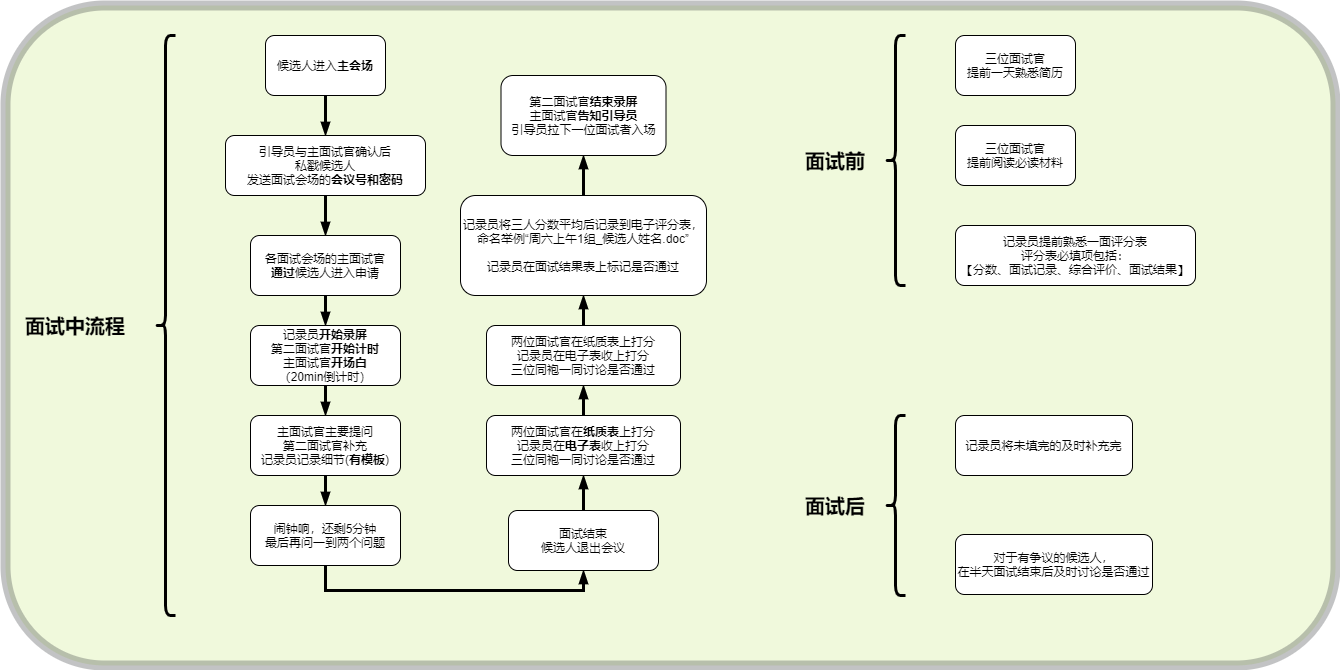

The diagram above was exported from draw.io. Its source (the exported page's mxGraphModel, read from the mxfile embedded in the PNG):
<mxGraphModel dx="2554" dy="806" grid="1" gridSize="10" guides="1" tooltips="1" connect="1" arrows="1" fold="1" page="1" pageScale="1" pageWidth="827" pageHeight="1169" math="0" shadow="0">
  <root>
    <mxCell id="0" />
    <mxCell id="1" parent="0" />
    <mxCell id="wmVq71IElQmB04VA9LlY-46" value="" style="rounded=1;whiteSpace=wrap;html=1;fontSize=20;strokeWidth=10;align=left;fillColor=#cdeb8b;strokeColor=#36393d;opacity=30;" vertex="1" parent="1">
      <mxGeometry x="-770" y="110" width="1330" height="660" as="geometry" />
    </mxCell>
    <mxCell id="wmVq71IElQmB04VA9LlY-15" style="edgeStyle=orthogonalEdgeStyle;rounded=0;orthogonalLoop=1;jettySize=auto;html=1;exitX=0.5;exitY=1;exitDx=0;exitDy=0;entryX=0.5;entryY=0;entryDx=0;entryDy=0;fontSize=20;endArrow=blockThin;endFill=1;strokeWidth=3;" edge="1" parent="1" source="wmVq71IElQmB04VA9LlY-1" target="wmVq71IElQmB04VA9LlY-3">
      <mxGeometry relative="1" as="geometry" />
    </mxCell>
    <mxCell id="wmVq71IElQmB04VA9LlY-1" value="候选人进入&lt;b&gt;主会场&lt;/b&gt;" style="rounded=1;whiteSpace=wrap;html=1;spacing=2;" vertex="1" parent="1">
      <mxGeometry x="-510" y="140" width="120" height="60" as="geometry" />
    </mxCell>
    <mxCell id="wmVq71IElQmB04VA9LlY-16" value="" style="edgeStyle=orthogonalEdgeStyle;rounded=0;orthogonalLoop=1;jettySize=auto;html=1;fontSize=20;endArrow=blockThin;endFill=1;strokeWidth=3;" edge="1" parent="1" source="wmVq71IElQmB04VA9LlY-3" target="wmVq71IElQmB04VA9LlY-5">
      <mxGeometry relative="1" as="geometry" />
    </mxCell>
    <mxCell id="wmVq71IElQmB04VA9LlY-3" value="引导员与主面试官确认后&lt;br&gt;私戳候选人&lt;br&gt;发送面试会场的&lt;b&gt;会议号和密码&lt;/b&gt;" style="rounded=1;whiteSpace=wrap;html=1;" vertex="1" parent="1">
      <mxGeometry x="-550" y="240" width="200" height="60" as="geometry" />
    </mxCell>
    <mxCell id="wmVq71IElQmB04VA9LlY-17" value="" style="edgeStyle=orthogonalEdgeStyle;rounded=0;orthogonalLoop=1;jettySize=auto;html=1;fontSize=20;endArrow=blockThin;endFill=1;strokeWidth=3;" edge="1" parent="1" source="wmVq71IElQmB04VA9LlY-5" target="wmVq71IElQmB04VA9LlY-6">
      <mxGeometry relative="1" as="geometry" />
    </mxCell>
    <mxCell id="wmVq71IElQmB04VA9LlY-5" value="各面试会场的主面试官&lt;br&gt;&lt;b&gt;通过&lt;/b&gt;候选人进入申请" style="rounded=1;whiteSpace=wrap;html=1;" vertex="1" parent="1">
      <mxGeometry x="-525" y="340" width="150" height="60" as="geometry" />
    </mxCell>
    <mxCell id="wmVq71IElQmB04VA9LlY-18" value="" style="edgeStyle=orthogonalEdgeStyle;rounded=0;orthogonalLoop=1;jettySize=auto;html=1;fontSize=20;endArrow=blockThin;endFill=1;strokeWidth=3;" edge="1" parent="1" source="wmVq71IElQmB04VA9LlY-6" target="wmVq71IElQmB04VA9LlY-7">
      <mxGeometry relative="1" as="geometry" />
    </mxCell>
    <mxCell id="wmVq71IElQmB04VA9LlY-6" value="记录员&lt;b&gt;开始录屏&lt;/b&gt;&lt;br&gt;第二面试官&lt;b&gt;开始计时&lt;br&gt;&lt;/b&gt;主面试官&lt;b&gt;开场白&lt;/b&gt;&lt;br&gt;（20min倒计时）" style="rounded=1;whiteSpace=wrap;html=1;" vertex="1" parent="1">
      <mxGeometry x="-525" y="430" width="150" height="60" as="geometry" />
    </mxCell>
    <mxCell id="wmVq71IElQmB04VA9LlY-20" style="edgeStyle=orthogonalEdgeStyle;rounded=0;orthogonalLoop=1;jettySize=auto;html=1;exitX=0.5;exitY=1;exitDx=0;exitDy=0;entryX=0.5;entryY=0;entryDx=0;entryDy=0;fontSize=20;endArrow=blockThin;endFill=1;strokeWidth=3;" edge="1" parent="1" source="wmVq71IElQmB04VA9LlY-7" target="wmVq71IElQmB04VA9LlY-8">
      <mxGeometry relative="1" as="geometry" />
    </mxCell>
    <mxCell id="wmVq71IElQmB04VA9LlY-7" value="主面试官主要提问&lt;br&gt;第二面试官补充&lt;br&gt;记录员记录细节(&lt;b&gt;有模板&lt;/b&gt;)" style="rounded=1;whiteSpace=wrap;html=1;" vertex="1" parent="1">
      <mxGeometry x="-525" y="520" width="150" height="60" as="geometry" />
    </mxCell>
    <mxCell id="wmVq71IElQmB04VA9LlY-39" style="edgeStyle=orthogonalEdgeStyle;rounded=0;orthogonalLoop=1;jettySize=auto;html=1;entryX=0.5;entryY=1;entryDx=0;entryDy=0;fontSize=20;endArrow=blockThin;endFill=1;strokeWidth=3;" edge="1" parent="1" source="wmVq71IElQmB04VA9LlY-8" target="wmVq71IElQmB04VA9LlY-9">
      <mxGeometry relative="1" as="geometry">
        <Array as="points">
          <mxPoint x="-450" y="695" />
          <mxPoint x="-192" y="695" />
        </Array>
      </mxGeometry>
    </mxCell>
    <mxCell id="wmVq71IElQmB04VA9LlY-8" value="闹钟响，还剩5分钟&lt;br&gt;最后再问一到两个问题" style="rounded=1;whiteSpace=wrap;html=1;" vertex="1" parent="1">
      <mxGeometry x="-525" y="610" width="150" height="60" as="geometry" />
    </mxCell>
    <mxCell id="wmVq71IElQmB04VA9LlY-41" style="edgeStyle=orthogonalEdgeStyle;rounded=0;orthogonalLoop=1;jettySize=auto;html=1;entryX=0.5;entryY=1;entryDx=0;entryDy=0;fontSize=20;endArrow=blockThin;endFill=1;strokeWidth=3;" edge="1" parent="1" source="wmVq71IElQmB04VA9LlY-9" target="wmVq71IElQmB04VA9LlY-10">
      <mxGeometry relative="1" as="geometry" />
    </mxCell>
    <mxCell id="wmVq71IElQmB04VA9LlY-9" value="面试结束&lt;br&gt;候选人退出会议" style="rounded=1;whiteSpace=wrap;html=1;" vertex="1" parent="1">
      <mxGeometry x="-267" y="615" width="150" height="60" as="geometry" />
    </mxCell>
    <mxCell id="wmVq71IElQmB04VA9LlY-42" value="" style="edgeStyle=orthogonalEdgeStyle;rounded=0;orthogonalLoop=1;jettySize=auto;html=1;fontSize=20;endArrow=blockThin;endFill=1;strokeWidth=3;" edge="1" parent="1" source="wmVq71IElQmB04VA9LlY-10" target="wmVq71IElQmB04VA9LlY-11">
      <mxGeometry relative="1" as="geometry" />
    </mxCell>
    <mxCell id="wmVq71IElQmB04VA9LlY-10" value="两位面试官在&lt;b&gt;纸质表&lt;/b&gt;上打分&lt;br&gt;记录员在&lt;b&gt;电子表&lt;/b&gt;收上打分&lt;br&gt;三位同袍一同讨论是否通过" style="rounded=1;whiteSpace=wrap;html=1;" vertex="1" parent="1">
      <mxGeometry x="-289" y="520" width="194" height="60" as="geometry" />
    </mxCell>
    <mxCell id="wmVq71IElQmB04VA9LlY-43" value="" style="edgeStyle=orthogonalEdgeStyle;rounded=0;orthogonalLoop=1;jettySize=auto;html=1;fontSize=20;endArrow=blockThin;endFill=1;strokeWidth=3;" edge="1" parent="1" source="wmVq71IElQmB04VA9LlY-11" target="wmVq71IElQmB04VA9LlY-12">
      <mxGeometry relative="1" as="geometry" />
    </mxCell>
    <mxCell id="wmVq71IElQmB04VA9LlY-11" value="两位面试官在纸质表上打分&lt;br&gt;记录员在电子表收上打分&lt;br&gt;三位同袍一同讨论是否通过" style="rounded=1;whiteSpace=wrap;html=1;" vertex="1" parent="1">
      <mxGeometry x="-289" y="430" width="194" height="60" as="geometry" />
    </mxCell>
    <mxCell id="wmVq71IElQmB04VA9LlY-44" style="edgeStyle=orthogonalEdgeStyle;rounded=0;orthogonalLoop=1;jettySize=auto;html=1;exitX=0.5;exitY=0;exitDx=0;exitDy=0;entryX=0.5;entryY=1;entryDx=0;entryDy=0;fontSize=20;endArrow=blockThin;endFill=1;strokeWidth=3;" edge="1" parent="1" source="wmVq71IElQmB04VA9LlY-12" target="wmVq71IElQmB04VA9LlY-13">
      <mxGeometry relative="1" as="geometry" />
    </mxCell>
    <mxCell id="wmVq71IElQmB04VA9LlY-12" value="记录员将三人分数平均后记录到电子评分表，命名举例“周六上午1组_候选人姓名.doc”&lt;br&gt;&lt;br&gt;记录员在面试结果表上标记是否通过" style="rounded=1;whiteSpace=wrap;html=1;" vertex="1" parent="1">
      <mxGeometry x="-315" y="300" width="246" height="100" as="geometry" />
    </mxCell>
    <mxCell id="wmVq71IElQmB04VA9LlY-13" value="第二面试官&lt;b&gt;结束录屏&lt;/b&gt;&lt;br&gt;主面试官&lt;b&gt;告知引导员&lt;/b&gt;&lt;br&gt;引导员拉下一位面试者入场" style="rounded=1;whiteSpace=wrap;html=1;" vertex="1" parent="1">
      <mxGeometry x="-274.5" y="180" width="165" height="80" as="geometry" />
    </mxCell>
    <mxCell id="wmVq71IElQmB04VA9LlY-14" value="" style="shape=curlyBracket;whiteSpace=wrap;html=1;rounded=1;fontStyle=1;fontSize=20;strokeWidth=3;" vertex="1" parent="1">
      <mxGeometry x="-620" y="140" width="20" height="580" as="geometry" />
    </mxCell>
    <mxCell id="wmVq71IElQmB04VA9LlY-28" value="&lt;b&gt;面试中流程&lt;/b&gt;" style="text;html=1;strokeColor=none;fillColor=none;align=center;verticalAlign=middle;whiteSpace=wrap;rounded=0;fontSize=20;" vertex="1" parent="1">
      <mxGeometry x="-760" y="415" width="120" height="30" as="geometry" />
    </mxCell>
    <mxCell id="wmVq71IElQmB04VA9LlY-29" value="三位面试官&lt;br&gt;提前一天熟悉简历" style="rounded=1;whiteSpace=wrap;html=1;spacing=2;" vertex="1" parent="1">
      <mxGeometry x="180" y="140" width="120" height="60" as="geometry" />
    </mxCell>
    <mxCell id="wmVq71IElQmB04VA9LlY-30" value="三位面试官&lt;br&gt;提前阅读必读材料" style="rounded=1;whiteSpace=wrap;html=1;spacing=2;" vertex="1" parent="1">
      <mxGeometry x="180" y="230" width="120" height="60" as="geometry" />
    </mxCell>
    <mxCell id="wmVq71IElQmB04VA9LlY-31" value="记录员提前熟悉一面评分表&lt;br&gt;评分表必填项包括：&lt;br&gt;【分数、面试记录、综合评价、面试结果】" style="rounded=1;whiteSpace=wrap;html=1;spacing=2;" vertex="1" parent="1">
      <mxGeometry x="180" y="330" width="240" height="60" as="geometry" />
    </mxCell>
    <mxCell id="wmVq71IElQmB04VA9LlY-32" value="" style="shape=curlyBracket;whiteSpace=wrap;html=1;rounded=1;fontSize=20;strokeWidth=3;align=left;" vertex="1" parent="1">
      <mxGeometry x="110" y="140" width="20" height="250" as="geometry" />
    </mxCell>
    <mxCell id="wmVq71IElQmB04VA9LlY-33" value="面试前" style="text;html=1;strokeColor=none;fillColor=none;align=center;verticalAlign=middle;whiteSpace=wrap;rounded=0;fontSize=20;fontStyle=1" vertex="1" parent="1">
      <mxGeometry x="20" y="250" width="80" height="30" as="geometry" />
    </mxCell>
    <mxCell id="wmVq71IElQmB04VA9LlY-34" value="记录员将未填完的及时补充完" style="rounded=1;whiteSpace=wrap;html=1;spacing=2;" vertex="1" parent="1">
      <mxGeometry x="180" y="520" width="177" height="60" as="geometry" />
    </mxCell>
    <mxCell id="wmVq71IElQmB04VA9LlY-35" value="对于有争议的候选人，&lt;br&gt;在半天面试结束后及时讨论是否通过" style="rounded=1;whiteSpace=wrap;html=1;spacing=2;" vertex="1" parent="1">
      <mxGeometry x="180" y="639" width="197" height="60" as="geometry" />
    </mxCell>
    <mxCell id="wmVq71IElQmB04VA9LlY-37" value="" style="shape=curlyBracket;whiteSpace=wrap;html=1;rounded=1;fontSize=20;strokeWidth=3;align=left;" vertex="1" parent="1">
      <mxGeometry x="110" y="520" width="20" height="180" as="geometry" />
    </mxCell>
    <mxCell id="wmVq71IElQmB04VA9LlY-38" value="面试后" style="text;html=1;strokeColor=none;fillColor=none;align=center;verticalAlign=middle;whiteSpace=wrap;rounded=0;fontSize=20;fontStyle=1" vertex="1" parent="1">
      <mxGeometry x="20" y="595" width="80" height="30" as="geometry" />
    </mxCell>
  </root>
</mxGraphModel>